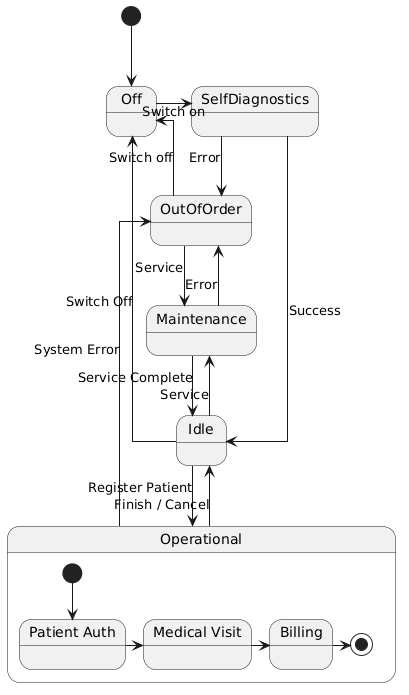

The diagram above was rendered by PlantUML. Its source (embedded in the PNG):
@startuml
' Ustawienie wymuszające proste linie (orthogonal)
skinparam linetype ortho
skinparam style strictuml

[*] --> Off

state Off
state SelfDiagnostics
state OutOfOrder
state Maintenance
state Idle

Off -right-> SelfDiagnostics : Switch on
SelfDiagnostics --> Idle : Success
SelfDiagnostics --> OutOfOrder : Error

Idle --> Maintenance : Service
Maintenance --> Idle : Service Complete
Maintenance --> OutOfOrder : Error

OutOfOrder --> Maintenance : Service
OutOfOrder --> Off : Switch off

state Operational {
    [*] --> PatientAuth
    state "Patient Auth" as PatientAuth
    state "Medical Visit" as MedicalVisit
    state "Billing" as Billing
    
    PatientAuth -right-> MedicalVisit
    MedicalVisit -right-> Billing
    Billing -right-> [*]
}

Idle --> Operational : Register Patient
Operational --> Idle : Finish / Cancel
Operational --> OutOfOrder : System Error

Idle --> Off : Switch Off
@enduml